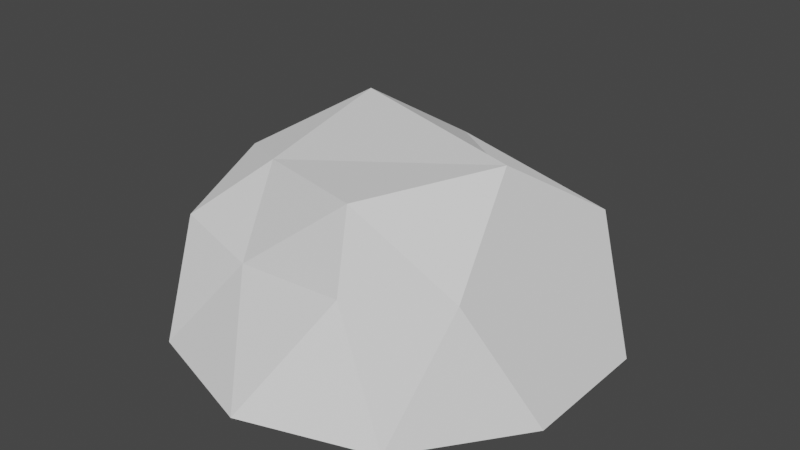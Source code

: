 # Source: LeCaillou2.blend  (saved by Blender 2.82.7; exported with 4.5.12 LTS)
import bpy
from mathutils import Matrix  # noqa: F401  (used for matrix-valued properties, if any)

bpy.ops.wm.read_factory_settings(use_empty=True)
scene = bpy.context.scene
scene.name = 'Scene'

# ---- collections
col_collection = bpy.data.collections.new('Collection'); scene.collection.children.link(col_collection)

# ---- world
world_world = bpy.data.worlds.new('World'); scene.world = world_world
world_world.use_nodes = True; world_world.node_tree.nodes.clear()
_N = world_world.node_tree.nodes; _L = world_world.node_tree.links
n0 = _N.new('ShaderNodeOutputWorld'); n0.name = 'World Output'; n0.location = (300, 300)
n1 = _N.new('ShaderNodeBackground'); n1.name = 'Background'; n1.location = (10, 300)
n1.inputs[0].default_value = (0.05088, 0.05088, 0.05088, 1.0)
_L.new(n1.outputs[0], n0.inputs[0])
n0.is_active_output = True
world_world.color = (0.05088, 0.05088, 0.05088)
world_world.use_sun_shadow = False
world_world.sun_shadow_jitter_overblur = 0.0

# ---- meshes
me_icosphere = bpy.data.meshes.new('Icosphere')
me_icosphere.from_pydata([(0.2368, -0.6488, 0.4472), (-0.7236, -0.5257, 0.4472), (-0.5602, 0.5013, 0.4472), (0.2764, 0.6941, 0.4472), (0.9511, -0.309, 0.0), (0.9511, 0.309, 0.0), (0.0, -1.0, 0.0), (0.5878, -0.809, 0.0), (-0.9511, -0.309, 0.0), (-0.5878, -0.809, 0.0), (-0.5878, 0.809, 0.0), (-0.9511, 0.309, 0.0), (0.5878, 0.6966, 0.0), (0.0, 1.0, 0.0), (0.6882, -0.5, 0.5257), (-0.2909, -0.6317, 0.4054), (-0.7198, -0.1367, 0.648), (-0.2629, 0.809, 0.5257), (0.6882, 0.5, 0.5257), (0.1625, -0.5, 0.7633), (0.5257, 0.0, 0.8507), (-0.4253, -0.309, 0.7139), (-0.4253, 0.309, 0.8507), (0.1625, 0.5, 0.5597)], [], [(0, 14, 19), (1, 15, 21), (2, 16, 22), (20, 18, 23), (20, 22, 21, 19), (3, 17, 22, 23, 18), (17, 2, 22), (22, 20, 23), (22, 16, 21), (21, 15, 19), (19, 14, 20), (18, 20, 14, 4, 5), (5, 12, 18), (13, 17, 3), (2, 17, 13, 10), (11, 16, 2), (21, 16, 11, 8, 1), (9, 15, 1), (9, 6, 15), (0, 19, 15, 6), (7, 14, 0), (7, 4, 14), (13, 3, 18, 12), (10, 11, 2), (8, 9, 1), (6, 7, 0)])
_uv = me_icosphere.uv_layers.new(name='UVMap')
_uv.uv.foreach_set('vector', [0.8182, 0.3149, 0.7273, 0.3149, 0.7727, 0.3937, 1.0, 0.3149, 0.9091, 0.3149, 0.9545, 0.3937, 0.2727, 0.3149, 0.1818, 0.3149, 0.2273, 0.3937, 0.5909, 0.3937, 0.5455, 0.3149, 0.5, 0.3937, 0.6818, 0.3937, 0.2273, 0.3937, 0.9545, 0.3937, 0.7727, 0.3937, 0.4545, 0.3149, 0.3636, 0.3149, 0.3182, 0.3937, 0.5, 0.3937, 0.5455, 0.3149, 0.3636, 0.3149, 0.2727, 0.3149, 0.3182, 0.3937, 0.3182, 0.3937, 0.5909, 0.3937, 0.4091, 0.3937, 0.2273, 0.3937, 0.1818, 0.3149, 0.1364, 0.3937, 0.9545, 0.3937, 0.9091, 0.3149, 0.8636, 0.3937, 0.7727, 0.3937, 0.7273, 0.3149, 0.6818, 0.3937, 0.5455, 0.3149, 0.6818, 0.3937, 0.7273, 0.3149, 0.6818, 0.2362, 0.5909, 0.2362, 0.5909, 0.2362, 0.5, 0.2362, 0.5455, 0.3149, 0.4091, 0.2362, 0.3636, 0.3149, 0.4545, 0.3149, 0.2727, 0.3149, 0.3636, 0.3149, 0.4091, 0.2362, 0.3182, 0.2362, 0.2273, 0.2362, 0.1818, 0.3149, 0.2727, 0.3149, 0.1364, 0.3937, 0.1818, 0.3149, 0.2273, 0.2362, 0.1364, 0.2362, 0.09091, 0.3149, 0.9545, 0.2362, 0.9091, 0.3149, 1.0, 0.3149, 0.9545, 0.2362, 0.8636, 0.2362, 0.9091, 0.3149, 0.8182, 0.3149, 0.8636, 0.3937, 0.9091, 0.3149, 0.8636, 0.2362, 0.7727, 0.2362, 0.7273, 0.3149, 0.8182, 0.3149, 0.7727, 0.2362, 0.6818, 0.2362, 0.7273, 0.3149, 0.4091, 0.2362, 0.4545, 0.3149, 0.5455, 0.3149, 0.5, 0.2362, 0.3182, 0.2362, 0.2273, 0.2362, 0.2727, 0.3149, 0.1364, 0.2362, 0.04545, 0.2362, 0.09091, 0.3149, 0.8636, 0.2362, 0.7727, 0.2362, 0.8182, 0.3149])
me_icosphere.use_remesh_fix_poles = True
me_icosphere.use_remesh_preserve_attributes = False
me_icosphere.use_mirror_vertex_groups = False
me_icosphere.update()

# ---- objects
ob_icosphere = bpy.data.objects.new('Icosphere', me_icosphere)

# ---- transforms, parenting, visibility, modifiers, constraints
ob_icosphere.location = (0.0, 0.0, 0.0)
ob_icosphere.lineart.crease_threshold = 0.0

# ---- collection membership
col_collection.objects.link(ob_icosphere)

# ---- scene / render settings (as saved in the file)
scene.frame_start = 1; scene.frame_end = 250; scene.frame_set(1)
scene.render.engine = 'BLENDER_EEVEE_NEXT'
scene.cycles.use_denoising = False
scene.cycles.samples = 128
scene.cycles.sampling_pattern = 'TABULATED_SOBOL'
scene.cycles.use_adaptive_sampling = False
scene.cycles.use_light_tree = False
scene.view_settings.view_transform = 'Filmic'
bpy.context.view_layer.update()

# ---- added for rendering (the .blend has no active camera and no usable light): camera, sun
cam_auto = bpy.data.cameras.new('AutoCamera')
cam_auto.lens = 50.0
cam_auto.sensor_width = 36.0
cam_auto.clip_end = 1000.0
ob_auto_camera = bpy.data.objects.new('AutoCamera', cam_auto)
scene.collection.objects.link(ob_auto_camera)
ob_auto_camera.location = (2.67223, -3.20667, 2.56311)
ob_auto_camera.rotation_euler = (1.09748, -7.21219e-08, 0.694738)
scene.camera = ob_auto_camera
light_auto_sun = bpy.data.lights.new('AutoSun', 'SUN')
light_auto_sun.energy = 3.0
light_auto_sun.angle = 0.0523599
ob_auto_sun = bpy.data.objects.new('AutoSun', light_auto_sun)
scene.collection.objects.link(ob_auto_sun)
ob_auto_sun.rotation_euler = (0.872665, 0.174533, 0.523599)
bpy.context.view_layer.update()

